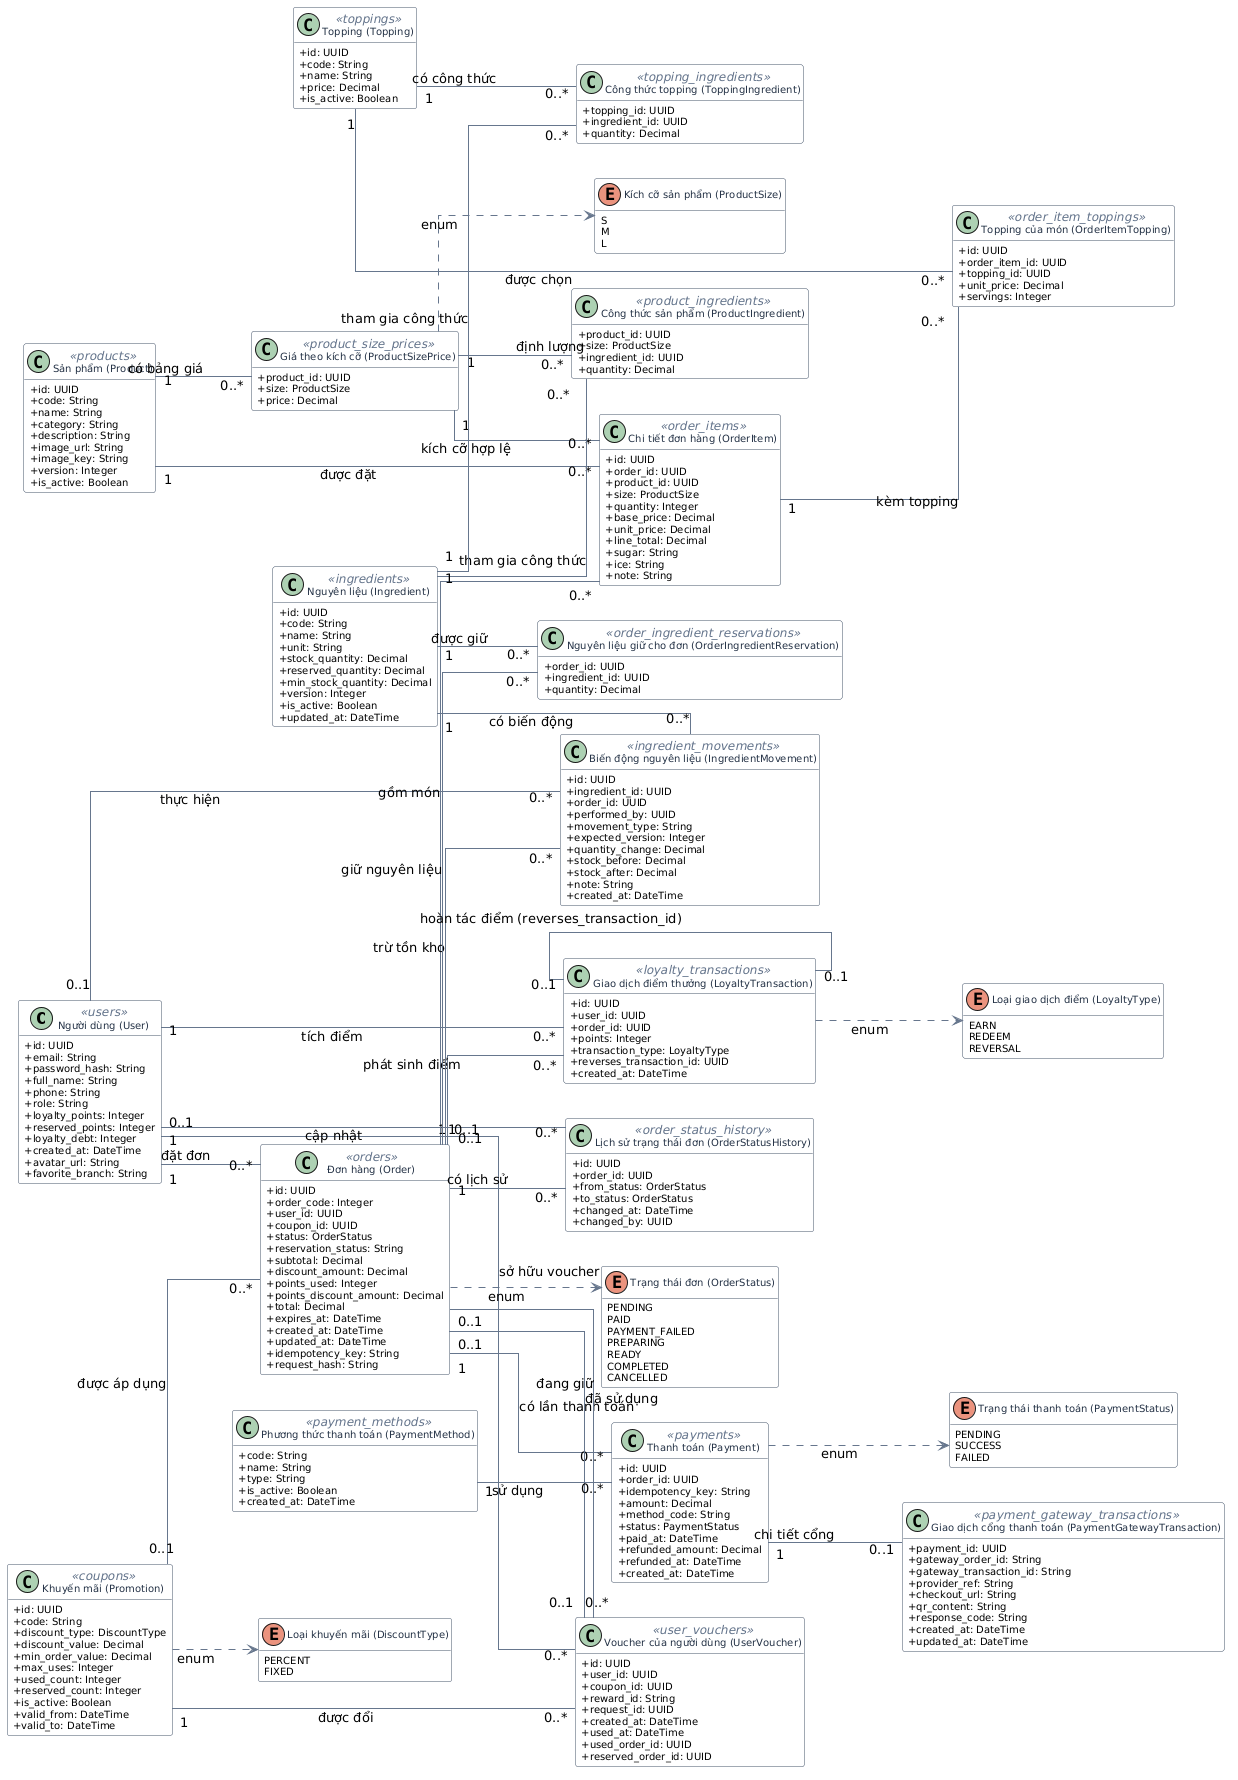

The diagram above was rendered by PlantUML. Its source (embedded in the PNG):
@startuml
left to right direction
skinparam backgroundColor #FFFFFF
skinparam shadowing false
skinparam classAttributeIconSize 0
skinparam linetype ortho
skinparam defaultFontName Noto Sans
skinparam classFontName Noto Sans
skinparam classFontSize 12
skinparam classAttributeFontSize 10
skinparam class {
  BackgroundColor #FFFFFF
  BorderColor #405067
  ArrowColor #67768C
  FontColor #233145
  StereotypeFontColor #63738A
}

skinparam enum {
  BackgroundColor #F4F7FC
  BorderColor #8395AA
  FontColor #233145
}
hide empty methods

class "Người dùng (User)" as users <<users>> {
  + id: UUID
  + email: String
  + password_hash: String
  + full_name: String
  + phone: String
  + role: String
  + loyalty_points: Integer
  + reserved_points: Integer
  + loyalty_debt: Integer
  + created_at: DateTime
  + avatar_url: String
  + favorite_branch: String
}

class "Sản phẩm (Product)" as products <<products>> {
  + id: UUID
  + code: String
  + name: String
  + category: String
  + description: String
  + image_url: String
  + image_key: String
  + version: Integer
  + is_active: Boolean
}

class "Giá theo kích cỡ (ProductSizePrice)" as product_size_prices <<product_size_prices>> {
  + product_id: UUID
  + size: ProductSize
  + price: Decimal
}

class "Topping (Topping)" as toppings <<toppings>> {
  + id: UUID
  + code: String
  + name: String
  + price: Decimal
  + is_active: Boolean
}

class "Khuyến mãi (Promotion)" as coupons <<coupons>> {
  + id: UUID
  + code: String
  + discount_type: DiscountType
  + discount_value: Decimal
  + min_order_value: Decimal
  + max_uses: Integer
  + used_count: Integer
  + reserved_count: Integer
  + is_active: Boolean
  + valid_from: DateTime
  + valid_to: DateTime
}

class "Đơn hàng (Order)" as orders <<orders>> {
  + id: UUID
  + order_code: Integer
  + user_id: UUID
  + coupon_id: UUID
  + status: OrderStatus
  + reservation_status: String
  + subtotal: Decimal
  + discount_amount: Decimal
  + points_used: Integer
  + points_discount_amount: Decimal
  + total: Decimal
  + expires_at: DateTime
  + created_at: DateTime
  + updated_at: DateTime
  + idempotency_key: String
  + request_hash: String
}

class "Chi tiết đơn hàng (OrderItem)" as order_items <<order_items>> {
  + id: UUID
  + order_id: UUID
  + product_id: UUID
  + size: ProductSize
  + quantity: Integer
  + base_price: Decimal
  + unit_price: Decimal
  + line_total: Decimal
  + sugar: String
  + ice: String
  + note: String
}

class "Topping của món (OrderItemTopping)" as order_item_toppings <<order_item_toppings>> {
  + id: UUID
  + order_item_id: UUID
  + topping_id: UUID
  + unit_price: Decimal
  + servings: Integer
}

class "Thanh toán (Payment)" as payments <<payments>> {
  + id: UUID
  + order_id: UUID
  + idempotency_key: String
  + amount: Decimal
  + method_code: String
  + status: PaymentStatus
  + paid_at: DateTime
  + refunded_amount: Decimal
  + refunded_at: DateTime
  + created_at: DateTime
}

class "Phương thức thanh toán (PaymentMethod)" as payment_methods <<payment_methods>> {
  + code: String
  + name: String
  + type: String
  + is_active: Boolean
  + created_at: DateTime
}

class "Giao dịch cổng thanh toán (PaymentGatewayTransaction)" as payment_gateway_transactions <<payment_gateway_transactions>> {
  + payment_id: UUID
  + gateway_order_id: String
  + gateway_transaction_id: String
  + provider_ref: String
  + checkout_url: String
  + qr_content: String
  + response_code: String
  + created_at: DateTime
  + updated_at: DateTime
}

class "Giao dịch điểm thưởng (LoyaltyTransaction)" as loyalty_transactions <<loyalty_transactions>> {
  + id: UUID
  + user_id: UUID
  + order_id: UUID
  + points: Integer
  + transaction_type: LoyaltyType
  + reverses_transaction_id: UUID
  + created_at: DateTime
}

class "Voucher của người dùng (UserVoucher)" as user_vouchers <<user_vouchers>> {
  + id: UUID
  + user_id: UUID
  + coupon_id: UUID
  + reward_id: String
  + request_id: UUID
  + created_at: DateTime
  + used_at: DateTime
  + used_order_id: UUID
  + reserved_order_id: UUID
}

class "Lịch sử trạng thái đơn (OrderStatusHistory)" as order_status_history <<order_status_history>> {
  + id: UUID
  + order_id: UUID
  + from_status: OrderStatus
  + to_status: OrderStatus
  + changed_at: DateTime
  + changed_by: UUID
}

class "Nguyên liệu (Ingredient)" as ingredients <<ingredients>> {
  + id: UUID
  + code: String
  + name: String
  + unit: String
  + stock_quantity: Decimal
  + reserved_quantity: Decimal
  + min_stock_quantity: Decimal
  + version: Integer
  + is_active: Boolean
  + updated_at: DateTime
}

class "Công thức sản phẩm (ProductIngredient)" as product_ingredients <<product_ingredients>> {
  + product_id: UUID
  + size: ProductSize
  + ingredient_id: UUID
  + quantity: Decimal
}

class "Công thức topping (ToppingIngredient)" as topping_ingredients <<topping_ingredients>> {
  + topping_id: UUID
  + ingredient_id: UUID
  + quantity: Decimal
}

class "Biến động nguyên liệu (IngredientMovement)" as ingredient_movements <<ingredient_movements>> {
  + id: UUID
  + ingredient_id: UUID
  + order_id: UUID
  + performed_by: UUID
  + movement_type: String
  + expected_version: Integer
  + quantity_change: Decimal
  + stock_before: Decimal
  + stock_after: Decimal
  + note: String
  + created_at: DateTime
}

class "Nguyên liệu giữ cho đơn (OrderIngredientReservation)" as order_ingredient_reservations <<order_ingredient_reservations>> {
  + order_id: UUID
  + ingredient_id: UUID
  + quantity: Decimal
}

enum "Loại khuyến mãi (DiscountType)" as DiscountType {
  PERCENT
  FIXED
}

enum "Loại giao dịch điểm (LoyaltyType)" as LoyaltyType {
  EARN
  REDEEM
  REVERSAL
}

enum "Trạng thái đơn (OrderStatus)" as OrderStatus {
  PENDING
  PAID
  PAYMENT_FAILED
  PREPARING
  READY
  COMPLETED
  CANCELLED
}

enum "Trạng thái thanh toán (PaymentStatus)" as PaymentStatus {
  PENDING
  SUCCESS
  FAILED
}

enum "Kích cỡ sản phẩm (ProductSize)" as ProductSize {
  S
  M
  L
}

users "1" -- "0..*" orders : đặt đơn
users "1" -- "0..*" loyalty_transactions : tích điểm
users "1" -- "0..*" user_vouchers : sở hữu voucher
users "0..1" -- "0..*" order_status_history : cập nhật
users "0..1" -- "0..*" ingredient_movements : thực hiện
products "1" -- "0..*" product_size_prices : có bảng giá
products "1" -- "0..*" order_items : được đặt
toppings "1" -- "0..*" order_item_toppings : được chọn
toppings "1" -- "0..*" topping_ingredients : có công thức
product_size_prices "1" -- "0..*" order_items : kích cỡ hợp lệ
product_size_prices "1" -- "0..*" product_ingredients : định lượng
orders "1" -- "0..*" order_items : gồm món
orders "1" -- "0..*" payments : có lần thanh toán
orders "0..1" -- "0..*" loyalty_transactions : phát sinh điểm
orders "1" -- "0..*" order_status_history : có lịch sử
orders "0..1" -- "0..*" ingredient_movements : trừ tồn kho
orders "1" -- "0..*" order_ingredient_reservations : giữ nguyên liệu
orders "0..1" -- "0..1" user_vouchers : đã sử dụng
orders "0..1" -- "0..*" user_vouchers : đang giữ
coupons "0..1" -- "0..*" orders : được áp dụng
coupons "1" -- "0..*" user_vouchers : được đổi
order_items "1" -- "0..*" order_item_toppings : kèm topping
payment_methods "1" -- "0..*" payments : sử dụng
payments "1" -- "0..1" payment_gateway_transactions : chi tiết cổng
ingredients "1" -- "0..*" product_ingredients : tham gia công thức
ingredients "1" -- "0..*" topping_ingredients : tham gia công thức
ingredients "1" -- "0..*" ingredient_movements : có biến động
ingredients "1" -- "0..*" order_ingredient_reservations : được giữ
loyalty_transactions "0..1" -- "0..1" loyalty_transactions : hoàn tác điểm (reverses_transaction_id)
orders ..> OrderStatus : enum
payments ..> PaymentStatus : enum
product_size_prices ..> ProductSize : enum
coupons ..> DiscountType : enum
loyalty_transactions ..> LoyaltyType : enum
@enduml